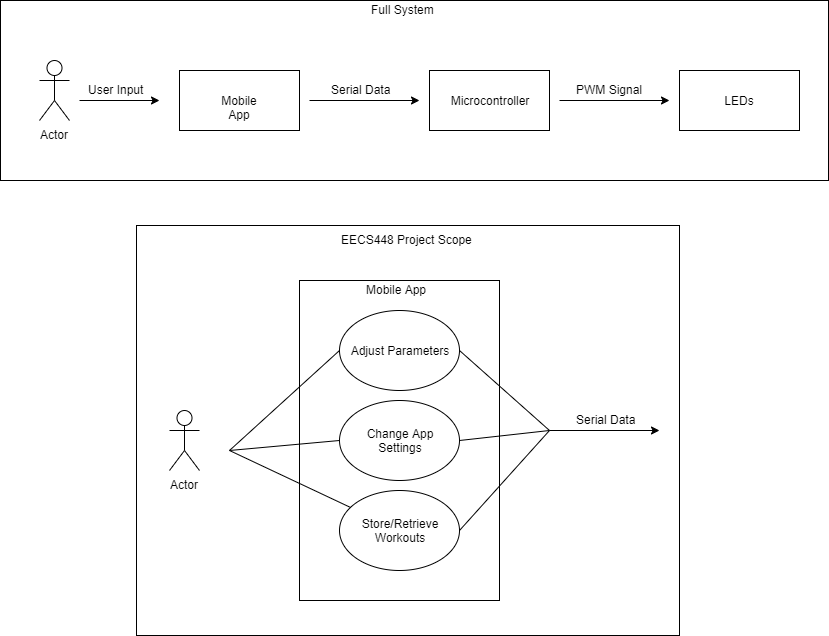

The diagram above was exported from draw.io. Its source (the exported page's mxGraphModel, read from the mxfile embedded in the PNG):
<mxGraphModel dx="1422" dy="713" grid="1" gridSize="10" guides="1" tooltips="1" connect="1" arrows="1" fold="1" page="1" pageScale="1" pageWidth="850" pageHeight="1100" math="0" shadow="0">
  <root>
    <mxCell id="0" />
    <mxCell id="1" parent="0" />
    <mxCell id="dVI1iYxNJZ4T61F9lybe-33" value="" style="rounded=0;whiteSpace=wrap;html=1;" vertex="1" parent="1">
      <mxGeometry x="147" y="365" width="543" height="410" as="geometry" />
    </mxCell>
    <mxCell id="dVI1iYxNJZ4T61F9lybe-31" value="" style="rounded=0;whiteSpace=wrap;html=1;" vertex="1" parent="1">
      <mxGeometry x="11" y="140" width="828" height="180" as="geometry" />
    </mxCell>
    <mxCell id="dVI1iYxNJZ4T61F9lybe-1" value="Actor" style="shape=umlActor;verticalLabelPosition=bottom;labelBackgroundColor=#ffffff;verticalAlign=top;html=1;outlineConnect=0;" vertex="1" parent="1">
      <mxGeometry x="50" y="200" width="30" height="60" as="geometry" />
    </mxCell>
    <mxCell id="dVI1iYxNJZ4T61F9lybe-2" value="" style="endArrow=classic;html=1;" edge="1" parent="1">
      <mxGeometry width="50" height="50" relative="1" as="geometry">
        <mxPoint x="90" y="240" as="sourcePoint" />
        <mxPoint x="170" y="240" as="targetPoint" />
      </mxGeometry>
    </mxCell>
    <mxCell id="dVI1iYxNJZ4T61F9lybe-3" value="Mobile App" style="rounded=0;whiteSpace=wrap;html=1;" vertex="1" parent="1">
      <mxGeometry x="190" y="210" width="120" height="60" as="geometry" />
    </mxCell>
    <mxCell id="dVI1iYxNJZ4T61F9lybe-5" value="" style="endArrow=classic;html=1;" edge="1" parent="1">
      <mxGeometry width="50" height="50" relative="1" as="geometry">
        <mxPoint x="320" y="240" as="sourcePoint" />
        <mxPoint x="430" y="240" as="targetPoint" />
      </mxGeometry>
    </mxCell>
    <mxCell id="dVI1iYxNJZ4T61F9lybe-6" value="User Input" style="text;html=1;resizable=0;points=[];autosize=1;align=left;verticalAlign=top;spacingTop=-4;" vertex="1" parent="1">
      <mxGeometry x="97" y="220" width="70" height="20" as="geometry" />
    </mxCell>
    <mxCell id="dVI1iYxNJZ4T61F9lybe-7" value="Serial Data" style="text;html=1;resizable=0;points=[];autosize=1;align=left;verticalAlign=top;spacingTop=-4;" vertex="1" parent="1">
      <mxGeometry x="340" y="220" width="70" height="20" as="geometry" />
    </mxCell>
    <mxCell id="dVI1iYxNJZ4T61F9lybe-8" value="Microcontroller" style="rounded=0;whiteSpace=wrap;html=1;" vertex="1" parent="1">
      <mxGeometry x="440" y="210" width="120" height="60" as="geometry" />
    </mxCell>
    <mxCell id="dVI1iYxNJZ4T61F9lybe-9" value="" style="endArrow=classic;html=1;" edge="1" parent="1">
      <mxGeometry width="50" height="50" relative="1" as="geometry">
        <mxPoint x="570" y="240" as="sourcePoint" />
        <mxPoint x="680" y="240" as="targetPoint" />
      </mxGeometry>
    </mxCell>
    <mxCell id="dVI1iYxNJZ4T61F9lybe-10" value="LEDs" style="rounded=0;whiteSpace=wrap;html=1;" vertex="1" parent="1">
      <mxGeometry x="690" y="210" width="120" height="60" as="geometry" />
    </mxCell>
    <mxCell id="dVI1iYxNJZ4T61F9lybe-11" value="PWM Signal" style="text;html=1;resizable=0;points=[];autosize=1;align=left;verticalAlign=top;spacingTop=-4;" vertex="1" parent="1">
      <mxGeometry x="585" y="220" width="80" height="20" as="geometry" />
    </mxCell>
    <mxCell id="dVI1iYxNJZ4T61F9lybe-12" value="" style="rounded=0;whiteSpace=wrap;html=1;" vertex="1" parent="1">
      <mxGeometry x="310" y="420" width="200" height="320" as="geometry" />
    </mxCell>
    <mxCell id="dVI1iYxNJZ4T61F9lybe-14" value="Mobile App" style="text;html=1;resizable=0;points=[];autosize=1;align=left;verticalAlign=top;spacingTop=-4;" vertex="1" parent="1">
      <mxGeometry x="375" y="420" width="70" height="20" as="geometry" />
    </mxCell>
    <mxCell id="dVI1iYxNJZ4T61F9lybe-15" value="Actor" style="shape=umlActor;verticalLabelPosition=bottom;labelBackgroundColor=#ffffff;verticalAlign=top;html=1;outlineConnect=0;" vertex="1" parent="1">
      <mxGeometry x="180" y="550" width="30" height="60" as="geometry" />
    </mxCell>
    <mxCell id="dVI1iYxNJZ4T61F9lybe-19" value="Adjust Parameters" style="ellipse;whiteSpace=wrap;html=1;" vertex="1" parent="1">
      <mxGeometry x="350" y="450" width="120" height="80" as="geometry" />
    </mxCell>
    <mxCell id="dVI1iYxNJZ4T61F9lybe-20" value="Change App&lt;br&gt;Settings" style="ellipse;whiteSpace=wrap;html=1;" vertex="1" parent="1">
      <mxGeometry x="350" y="540" width="120" height="80" as="geometry" />
    </mxCell>
    <mxCell id="dVI1iYxNJZ4T61F9lybe-21" value="Store/Retrieve&lt;br&gt;Workouts" style="ellipse;whiteSpace=wrap;html=1;" vertex="1" parent="1">
      <mxGeometry x="350" y="630" width="120" height="80" as="geometry" />
    </mxCell>
    <mxCell id="dVI1iYxNJZ4T61F9lybe-22" value="" style="endArrow=none;html=1;" edge="1" parent="1" target="dVI1iYxNJZ4T61F9lybe-21">
      <mxGeometry width="50" height="50" relative="1" as="geometry">
        <mxPoint x="240" y="590" as="sourcePoint" />
        <mxPoint x="300" y="530" as="targetPoint" />
      </mxGeometry>
    </mxCell>
    <mxCell id="dVI1iYxNJZ4T61F9lybe-23" value="" style="endArrow=none;html=1;entryX=0;entryY=0.5;entryDx=0;entryDy=0;" edge="1" parent="1" target="dVI1iYxNJZ4T61F9lybe-20">
      <mxGeometry width="50" height="50" relative="1" as="geometry">
        <mxPoint x="240" y="590" as="sourcePoint" />
        <mxPoint x="300" y="540" as="targetPoint" />
      </mxGeometry>
    </mxCell>
    <mxCell id="dVI1iYxNJZ4T61F9lybe-24" value="" style="endArrow=none;html=1;entryX=0;entryY=0.5;entryDx=0;entryDy=0;" edge="1" parent="1" target="dVI1iYxNJZ4T61F9lybe-19">
      <mxGeometry width="50" height="50" relative="1" as="geometry">
        <mxPoint x="240" y="590" as="sourcePoint" />
        <mxPoint x="310" y="520" as="targetPoint" />
      </mxGeometry>
    </mxCell>
    <mxCell id="dVI1iYxNJZ4T61F9lybe-25" value="" style="endArrow=none;html=1;exitX=1;exitY=0.5;exitDx=0;exitDy=0;" edge="1" parent="1" source="dVI1iYxNJZ4T61F9lybe-19">
      <mxGeometry width="50" height="50" relative="1" as="geometry">
        <mxPoint x="580" y="540" as="sourcePoint" />
        <mxPoint x="560" y="570" as="targetPoint" />
      </mxGeometry>
    </mxCell>
    <mxCell id="dVI1iYxNJZ4T61F9lybe-26" value="" style="endArrow=none;html=1;exitX=1;exitY=0.5;exitDx=0;exitDy=0;" edge="1" parent="1" source="dVI1iYxNJZ4T61F9lybe-20">
      <mxGeometry width="50" height="50" relative="1" as="geometry">
        <mxPoint x="570" y="650" as="sourcePoint" />
        <mxPoint x="560" y="570" as="targetPoint" />
      </mxGeometry>
    </mxCell>
    <mxCell id="dVI1iYxNJZ4T61F9lybe-27" value="" style="endArrow=none;html=1;exitX=1;exitY=0.5;exitDx=0;exitDy=0;" edge="1" parent="1" source="dVI1iYxNJZ4T61F9lybe-21">
      <mxGeometry width="50" height="50" relative="1" as="geometry">
        <mxPoint x="560" y="670" as="sourcePoint" />
        <mxPoint x="560" y="570" as="targetPoint" />
      </mxGeometry>
    </mxCell>
    <mxCell id="dVI1iYxNJZ4T61F9lybe-29" value="" style="endArrow=classic;html=1;" edge="1" parent="1">
      <mxGeometry width="50" height="50" relative="1" as="geometry">
        <mxPoint x="560" y="570" as="sourcePoint" />
        <mxPoint x="670" y="570" as="targetPoint" />
      </mxGeometry>
    </mxCell>
    <mxCell id="dVI1iYxNJZ4T61F9lybe-30" value="Serial Data" style="text;html=1;resizable=0;points=[];autosize=1;align=left;verticalAlign=top;spacingTop=-4;" vertex="1" parent="1">
      <mxGeometry x="585" y="550" width="70" height="20" as="geometry" />
    </mxCell>
    <mxCell id="dVI1iYxNJZ4T61F9lybe-32" value="Full System" style="text;html=1;resizable=0;points=[];autosize=1;align=left;verticalAlign=top;spacingTop=-4;" vertex="1" parent="1">
      <mxGeometry x="380" y="140" width="80" height="20" as="geometry" />
    </mxCell>
    <mxCell id="dVI1iYxNJZ4T61F9lybe-34" value="EECS448 Project Scope" style="text;html=1;resizable=0;points=[];autosize=1;align=left;verticalAlign=top;spacingTop=-4;" vertex="1" parent="1">
      <mxGeometry x="350" y="370" width="150" height="20" as="geometry" />
    </mxCell>
  </root>
</mxGraphModel>